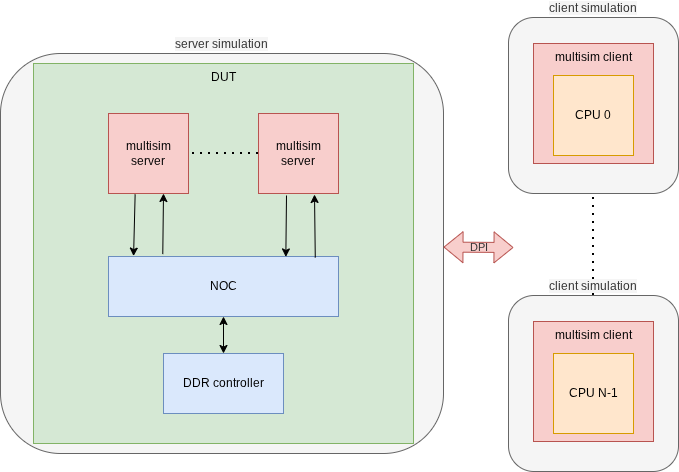

The diagram above was exported from draw.io. Its source (the exported page's mxGraphModel, read from the mxfile embedded in the PNG):
<mxGraphModel dx="1418" dy="1859" grid="1" gridSize="10" guides="1" tooltips="1" connect="1" arrows="1" fold="1" page="1" pageScale="1" pageWidth="850" pageHeight="1100" math="0" shadow="0">
  <root>
    <mxCell id="0" />
    <mxCell id="1" parent="0" />
    <mxCell id="VrggSvrW8uEe0oVeerNh-25" value="server simulation" style="rounded=1;whiteSpace=wrap;html=1;labelPosition=center;verticalLabelPosition=top;align=center;verticalAlign=bottom;fillColor=#f5f5f5;fontColor=#333333;strokeColor=#666666;labelBorderColor=none;textShadow=0;labelBackgroundColor=#F5F5F5;" parent="1" vertex="1">
      <mxGeometry x="47" y="30" width="443" height="400" as="geometry" />
    </mxCell>
    <mxCell id="VrggSvrW8uEe0oVeerNh-22" value="client simulation" style="rounded=1;whiteSpace=wrap;html=1;fillColor=#f5f5f5;labelPosition=center;verticalLabelPosition=top;align=center;verticalAlign=bottom;fontColor=#333333;strokeColor=#666666;labelBackgroundColor=#F5F5F5;" parent="1" vertex="1">
      <mxGeometry x="555" y="-6" width="170" height="176" as="geometry" />
    </mxCell>
    <mxCell id="VrggSvrW8uEe0oVeerNh-20" value="&lt;div&gt;&lt;span style=&quot;background-color: initial;&quot;&gt;multisim client&lt;/span&gt;&lt;br&gt;&lt;/div&gt;" style="whiteSpace=wrap;html=1;aspect=fixed;fillColor=#f8cecc;strokeColor=#b85450;labelPosition=center;verticalLabelPosition=middle;align=center;verticalAlign=top;" parent="1" vertex="1">
      <mxGeometry x="580" y="20" width="120" height="120" as="geometry" />
    </mxCell>
    <mxCell id="VrggSvrW8uEe0oVeerNh-1" value="DUT" style="whiteSpace=wrap;html=1;aspect=fixed;fillColor=#d5e8d4;strokeColor=#82b366;align=center;labelPosition=center;verticalLabelPosition=middle;verticalAlign=top;" parent="1" vertex="1">
      <mxGeometry x="80" y="40" width="380" height="380" as="geometry" />
    </mxCell>
    <mxCell id="VrggSvrW8uEe0oVeerNh-2" value="NOC" style="rounded=0;whiteSpace=wrap;html=1;fillColor=#dae8fc;strokeColor=#6c8ebf;" parent="1" vertex="1">
      <mxGeometry x="155" y="233" width="230" height="60" as="geometry" />
    </mxCell>
    <mxCell id="VrggSvrW8uEe0oVeerNh-3" value="multisim server" style="whiteSpace=wrap;html=1;aspect=fixed;fillColor=#f8cecc;strokeColor=#b85450;" parent="1" vertex="1">
      <mxGeometry x="155" y="90" width="80" height="80" as="geometry" />
    </mxCell>
    <mxCell id="VrggSvrW8uEe0oVeerNh-4" value="&lt;div&gt;multisim server&lt;/div&gt;" style="whiteSpace=wrap;html=1;aspect=fixed;fillColor=#f8cecc;strokeColor=#b85450;" parent="1" vertex="1">
      <mxGeometry x="305" y="90" width="80" height="80" as="geometry" />
    </mxCell>
    <mxCell id="VrggSvrW8uEe0oVeerNh-5" value="" style="endArrow=none;dashed=1;html=1;dashPattern=1 3;strokeWidth=2;rounded=0;entryX=1;entryY=0.5;entryDx=0;entryDy=0;exitX=0;exitY=0.5;exitDx=0;exitDy=0;" parent="1" source="VrggSvrW8uEe0oVeerNh-4" target="VrggSvrW8uEe0oVeerNh-3" edge="1">
      <mxGeometry width="50" height="50" relative="1" as="geometry">
        <mxPoint x="400" y="410" as="sourcePoint" />
        <mxPoint x="450" y="360" as="targetPoint" />
      </mxGeometry>
    </mxCell>
    <mxCell id="VrggSvrW8uEe0oVeerNh-8" value="" style="endArrow=classic;html=1;rounded=0;exitX=0.236;exitY=-0.04;exitDx=0;exitDy=0;exitPerimeter=0;" parent="1" source="VrggSvrW8uEe0oVeerNh-2" edge="1">
      <mxGeometry width="50" height="50" relative="1" as="geometry">
        <mxPoint x="160" y="220" as="sourcePoint" />
        <mxPoint x="210" y="170" as="targetPoint" />
      </mxGeometry>
    </mxCell>
    <mxCell id="VrggSvrW8uEe0oVeerNh-9" value="" style="endArrow=classic;html=1;rounded=0;entryX=0.109;entryY=-0.007;entryDx=0;entryDy=0;entryPerimeter=0;exitX=0.333;exitY=1.01;exitDx=0;exitDy=0;exitPerimeter=0;" parent="1" source="VrggSvrW8uEe0oVeerNh-3" target="VrggSvrW8uEe0oVeerNh-2" edge="1">
      <mxGeometry width="50" height="50" relative="1" as="geometry">
        <mxPoint x="360" y="170" as="sourcePoint" />
        <mxPoint x="410" y="120" as="targetPoint" />
      </mxGeometry>
    </mxCell>
    <mxCell id="VrggSvrW8uEe0oVeerNh-10" value="" style="endArrow=classic;html=1;rounded=0;exitX=0.899;exitY=0.019;exitDx=0;exitDy=0;exitPerimeter=0;" parent="1" source="VrggSvrW8uEe0oVeerNh-2" edge="1">
      <mxGeometry width="50" height="50" relative="1" as="geometry">
        <mxPoint x="360" y="199" as="sourcePoint" />
        <mxPoint x="361" y="171" as="targetPoint" />
      </mxGeometry>
    </mxCell>
    <mxCell id="VrggSvrW8uEe0oVeerNh-11" value="" style="endArrow=classic;html=1;rounded=0;entryX=0.771;entryY=0.007;entryDx=0;entryDy=0;entryPerimeter=0;exitX=0.333;exitY=1.01;exitDx=0;exitDy=0;exitPerimeter=0;" parent="1" target="VrggSvrW8uEe0oVeerNh-2" edge="1">
      <mxGeometry width="50" height="50" relative="1" as="geometry">
        <mxPoint x="333" y="172" as="sourcePoint" />
        <mxPoint x="331" y="201" as="targetPoint" />
      </mxGeometry>
    </mxCell>
    <mxCell id="VrggSvrW8uEe0oVeerNh-12" value="" style="endArrow=classic;startArrow=classic;html=1;rounded=0;exitX=0.5;exitY=1;exitDx=0;exitDy=0;entryX=0.5;entryY=0;entryDx=0;entryDy=0;" parent="1" source="VrggSvrW8uEe0oVeerNh-2" target="VrggSvrW8uEe0oVeerNh-13" edge="1">
      <mxGeometry width="50" height="50" relative="1" as="geometry">
        <mxPoint x="280" y="140" as="sourcePoint" />
        <mxPoint x="330" y="90" as="targetPoint" />
      </mxGeometry>
    </mxCell>
    <mxCell id="VrggSvrW8uEe0oVeerNh-13" value="DDR controller" style="rounded=0;whiteSpace=wrap;html=1;fillColor=#dae8fc;strokeColor=#6c8ebf;" parent="1" vertex="1">
      <mxGeometry x="210" y="330" width="120" height="60" as="geometry" />
    </mxCell>
    <mxCell id="VrggSvrW8uEe0oVeerNh-15" value="CPU 0" style="whiteSpace=wrap;html=1;aspect=fixed;fillColor=#ffe6cc;strokeColor=#d79b00;" parent="1" vertex="1">
      <mxGeometry x="600" y="52" width="80" height="80" as="geometry" />
    </mxCell>
    <mxCell id="VrggSvrW8uEe0oVeerNh-16" value="" style="endArrow=none;dashed=1;html=1;dashPattern=1 3;strokeWidth=2;rounded=0;exitX=0.5;exitY=0;exitDx=0;exitDy=0;" parent="1" source="iqnyk21iwZwwG3jgHgwA-1" edge="1">
      <mxGeometry width="50" height="50" relative="1" as="geometry">
        <mxPoint x="640" y="320" as="sourcePoint" />
        <mxPoint x="640" y="170" as="targetPoint" />
      </mxGeometry>
    </mxCell>
    <mxCell id="VrggSvrW8uEe0oVeerNh-21" value="DPI" style="shape=flexArrow;endArrow=classic;startArrow=classic;html=1;rounded=0;fillColor=#f8cecc;strokeColor=#b85450;labelBackgroundColor=none;labelBorderColor=none;textShadow=0;fontStyle=0;fontColor=#333333;" parent="1" edge="1">
      <mxGeometry width="100" height="100" relative="1" as="geometry">
        <mxPoint x="490" y="223.57999999999998" as="sourcePoint" />
        <mxPoint x="560" y="224" as="targetPoint" />
      </mxGeometry>
    </mxCell>
    <mxCell id="iqnyk21iwZwwG3jgHgwA-1" value="client simulation" style="rounded=1;whiteSpace=wrap;html=1;fillColor=#f5f5f5;labelPosition=center;verticalLabelPosition=top;align=center;verticalAlign=bottom;fontColor=#333333;strokeColor=#666666;labelBackgroundColor=#F5F5F5;" parent="1" vertex="1">
      <mxGeometry x="555" y="272" width="170" height="176" as="geometry" />
    </mxCell>
    <mxCell id="iqnyk21iwZwwG3jgHgwA-2" value="&lt;div&gt;&lt;span style=&quot;&quot;&gt;multisim client&lt;/span&gt;&lt;br&gt;&lt;/div&gt;" style="whiteSpace=wrap;html=1;aspect=fixed;fillColor=#f8cecc;strokeColor=#b85450;labelPosition=center;verticalLabelPosition=middle;align=center;verticalAlign=top;labelBackgroundColor=none;" parent="1" vertex="1">
      <mxGeometry x="580" y="298" width="120" height="120" as="geometry" />
    </mxCell>
    <mxCell id="iqnyk21iwZwwG3jgHgwA-3" value="CPU N-1" style="whiteSpace=wrap;html=1;aspect=fixed;fillColor=#ffe6cc;strokeColor=#d79b00;direction=south;" parent="1" vertex="1">
      <mxGeometry x="600" y="330" width="80" height="80" as="geometry" />
    </mxCell>
  </root>
</mxGraphModel>